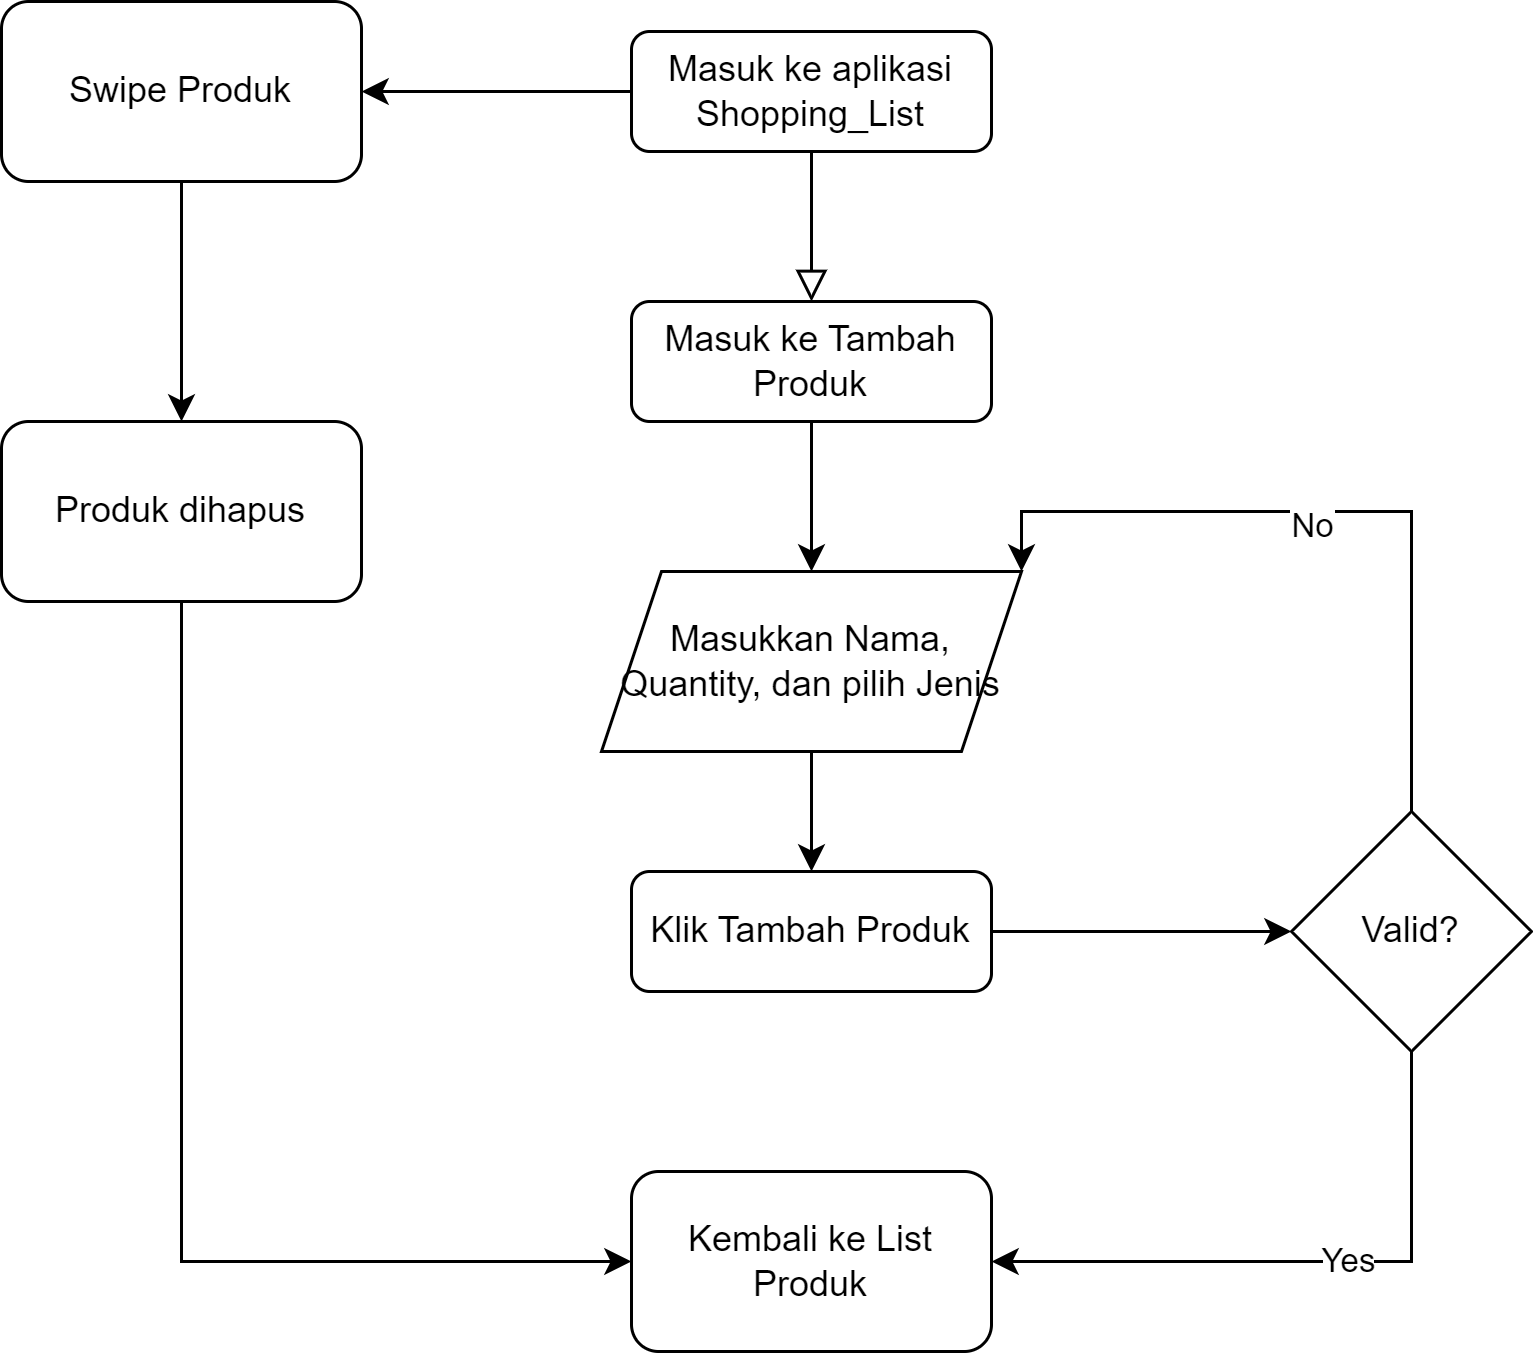

The diagram above was exported from draw.io. Its source (the exported page's mxGraphModel, read from the mxfile embedded in the PNG):
<mxGraphModel dx="2100" dy="1132" grid="1" gridSize="10" guides="1" tooltips="1" connect="1" arrows="1" fold="1" page="1" pageScale="1" pageWidth="827" pageHeight="1169" math="0" shadow="0">
  <root>
    <mxCell id="WIyWlLk6GJQsqaUBKTNV-0" />
    <mxCell id="WIyWlLk6GJQsqaUBKTNV-1" parent="WIyWlLk6GJQsqaUBKTNV-0" />
    <mxCell id="WIyWlLk6GJQsqaUBKTNV-2" value="" style="rounded=0;html=1;jettySize=auto;orthogonalLoop=1;fontSize=11;endArrow=block;endFill=0;endSize=8;strokeWidth=1;shadow=0;labelBackgroundColor=none;edgeStyle=orthogonalEdgeStyle;" parent="WIyWlLk6GJQsqaUBKTNV-1" source="WIyWlLk6GJQsqaUBKTNV-3" edge="1">
      <mxGeometry relative="1" as="geometry">
        <mxPoint x="400" y="160" as="targetPoint" />
      </mxGeometry>
    </mxCell>
    <mxCell id="gtp8onC_074vJIgAZKaJ-17" value="" style="edgeStyle=orthogonalEdgeStyle;rounded=0;orthogonalLoop=1;jettySize=auto;html=1;" edge="1" parent="WIyWlLk6GJQsqaUBKTNV-1" source="WIyWlLk6GJQsqaUBKTNV-3" target="gtp8onC_074vJIgAZKaJ-16">
      <mxGeometry relative="1" as="geometry" />
    </mxCell>
    <mxCell id="WIyWlLk6GJQsqaUBKTNV-3" value="Masuk ke aplikasi Shopping_List" style="rounded=1;whiteSpace=wrap;html=1;fontSize=12;glass=0;strokeWidth=1;shadow=0;" parent="WIyWlLk6GJQsqaUBKTNV-1" vertex="1">
      <mxGeometry x="340" y="70" width="120" height="40" as="geometry" />
    </mxCell>
    <mxCell id="gtp8onC_074vJIgAZKaJ-3" style="edgeStyle=orthogonalEdgeStyle;rounded=0;orthogonalLoop=1;jettySize=auto;html=1;exitX=0.5;exitY=1;exitDx=0;exitDy=0;entryX=0.5;entryY=0;entryDx=0;entryDy=0;" edge="1" parent="WIyWlLk6GJQsqaUBKTNV-1" source="WIyWlLk6GJQsqaUBKTNV-7" target="gtp8onC_074vJIgAZKaJ-0">
      <mxGeometry relative="1" as="geometry" />
    </mxCell>
    <mxCell id="WIyWlLk6GJQsqaUBKTNV-7" value="Masuk ke Tambah Produk" style="rounded=1;whiteSpace=wrap;html=1;fontSize=12;glass=0;strokeWidth=1;shadow=0;" parent="WIyWlLk6GJQsqaUBKTNV-1" vertex="1">
      <mxGeometry x="340" y="160" width="120" height="40" as="geometry" />
    </mxCell>
    <mxCell id="gtp8onC_074vJIgAZKaJ-9" style="edgeStyle=orthogonalEdgeStyle;rounded=0;orthogonalLoop=1;jettySize=auto;html=1;exitX=0.5;exitY=1;exitDx=0;exitDy=0;" edge="1" parent="WIyWlLk6GJQsqaUBKTNV-1" source="gtp8onC_074vJIgAZKaJ-0" target="gtp8onC_074vJIgAZKaJ-8">
      <mxGeometry relative="1" as="geometry" />
    </mxCell>
    <mxCell id="gtp8onC_074vJIgAZKaJ-0" value="Masukkan Nama, Quantity, dan pilih Jenis" style="shape=parallelogram;perimeter=parallelogramPerimeter;whiteSpace=wrap;html=1;fixedSize=1;" vertex="1" parent="WIyWlLk6GJQsqaUBKTNV-1">
      <mxGeometry x="330" y="250" width="140" height="60" as="geometry" />
    </mxCell>
    <mxCell id="gtp8onC_074vJIgAZKaJ-11" style="edgeStyle=orthogonalEdgeStyle;rounded=0;orthogonalLoop=1;jettySize=auto;html=1;exitX=0.5;exitY=0;exitDx=0;exitDy=0;entryX=1;entryY=0;entryDx=0;entryDy=0;" edge="1" parent="WIyWlLk6GJQsqaUBKTNV-1" source="gtp8onC_074vJIgAZKaJ-1" target="gtp8onC_074vJIgAZKaJ-0">
      <mxGeometry relative="1" as="geometry" />
    </mxCell>
    <mxCell id="gtp8onC_074vJIgAZKaJ-12" value="No" style="edgeLabel;html=1;align=center;verticalAlign=middle;resizable=0;points=[];" vertex="1" connectable="0" parent="gtp8onC_074vJIgAZKaJ-11">
      <mxGeometry x="0.0656" y="4" relative="1" as="geometry">
        <mxPoint as="offset" />
      </mxGeometry>
    </mxCell>
    <mxCell id="gtp8onC_074vJIgAZKaJ-14" style="edgeStyle=orthogonalEdgeStyle;rounded=0;orthogonalLoop=1;jettySize=auto;html=1;exitX=0.5;exitY=1;exitDx=0;exitDy=0;entryX=1;entryY=0.5;entryDx=0;entryDy=0;" edge="1" parent="WIyWlLk6GJQsqaUBKTNV-1" source="gtp8onC_074vJIgAZKaJ-1" target="gtp8onC_074vJIgAZKaJ-13">
      <mxGeometry relative="1" as="geometry" />
    </mxCell>
    <mxCell id="gtp8onC_074vJIgAZKaJ-15" value="Yes" style="edgeLabel;html=1;align=center;verticalAlign=middle;resizable=0;points=[];" vertex="1" connectable="0" parent="gtp8onC_074vJIgAZKaJ-14">
      <mxGeometry x="-0.1314" y="-1" relative="1" as="geometry">
        <mxPoint as="offset" />
      </mxGeometry>
    </mxCell>
    <mxCell id="gtp8onC_074vJIgAZKaJ-1" value="Valid?" style="rhombus;whiteSpace=wrap;html=1;" vertex="1" parent="WIyWlLk6GJQsqaUBKTNV-1">
      <mxGeometry x="560" y="330" width="80" height="80" as="geometry" />
    </mxCell>
    <mxCell id="gtp8onC_074vJIgAZKaJ-10" style="edgeStyle=orthogonalEdgeStyle;rounded=0;orthogonalLoop=1;jettySize=auto;html=1;exitX=1;exitY=0.5;exitDx=0;exitDy=0;entryX=0;entryY=0.5;entryDx=0;entryDy=0;" edge="1" parent="WIyWlLk6GJQsqaUBKTNV-1" source="gtp8onC_074vJIgAZKaJ-8" target="gtp8onC_074vJIgAZKaJ-1">
      <mxGeometry relative="1" as="geometry" />
    </mxCell>
    <mxCell id="gtp8onC_074vJIgAZKaJ-8" value="Klik Tambah Produk" style="rounded=1;whiteSpace=wrap;html=1;fontSize=12;glass=0;strokeWidth=1;shadow=0;" vertex="1" parent="WIyWlLk6GJQsqaUBKTNV-1">
      <mxGeometry x="340" y="350" width="120" height="40" as="geometry" />
    </mxCell>
    <mxCell id="gtp8onC_074vJIgAZKaJ-13" value="Kembali ke List Produk" style="rounded=1;whiteSpace=wrap;html=1;" vertex="1" parent="WIyWlLk6GJQsqaUBKTNV-1">
      <mxGeometry x="340" y="450" width="120" height="60" as="geometry" />
    </mxCell>
    <mxCell id="gtp8onC_074vJIgAZKaJ-19" value="" style="edgeStyle=orthogonalEdgeStyle;rounded=0;orthogonalLoop=1;jettySize=auto;html=1;" edge="1" parent="WIyWlLk6GJQsqaUBKTNV-1" source="gtp8onC_074vJIgAZKaJ-16" target="gtp8onC_074vJIgAZKaJ-18">
      <mxGeometry relative="1" as="geometry" />
    </mxCell>
    <mxCell id="gtp8onC_074vJIgAZKaJ-16" value="Swipe Produk" style="whiteSpace=wrap;html=1;rounded=1;glass=0;strokeWidth=1;shadow=0;" vertex="1" parent="WIyWlLk6GJQsqaUBKTNV-1">
      <mxGeometry x="130" y="60" width="120" height="60" as="geometry" />
    </mxCell>
    <mxCell id="gtp8onC_074vJIgAZKaJ-20" style="edgeStyle=orthogonalEdgeStyle;rounded=0;orthogonalLoop=1;jettySize=auto;html=1;exitX=0.5;exitY=1;exitDx=0;exitDy=0;entryX=0;entryY=0.5;entryDx=0;entryDy=0;" edge="1" parent="WIyWlLk6GJQsqaUBKTNV-1" source="gtp8onC_074vJIgAZKaJ-18" target="gtp8onC_074vJIgAZKaJ-13">
      <mxGeometry relative="1" as="geometry" />
    </mxCell>
    <mxCell id="gtp8onC_074vJIgAZKaJ-18" value="Produk dihapus" style="whiteSpace=wrap;html=1;rounded=1;glass=0;strokeWidth=1;shadow=0;" vertex="1" parent="WIyWlLk6GJQsqaUBKTNV-1">
      <mxGeometry x="130" y="200" width="120" height="60" as="geometry" />
    </mxCell>
  </root>
</mxGraphModel>